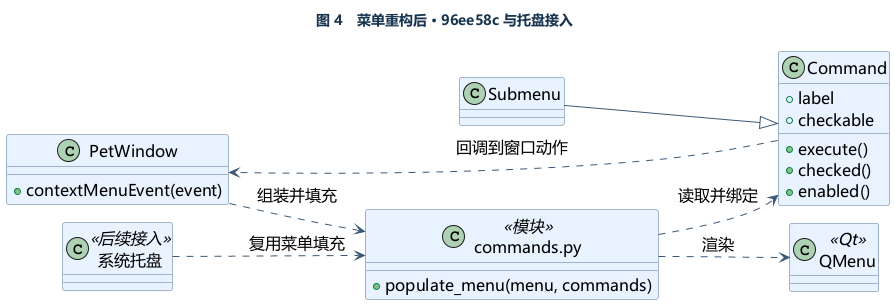

The diagram above was rendered by PlantUML. Its source (embedded in the PNG):
@startuml
skinparam backgroundColor #FFFFFF
skinparam defaultFontName Microsoft YaHei
skinparam defaultFontSize 16
skinparam shadowing false
skinparam ArrowColor #3B5974
skinparam componentBackgroundColor #E8F2FF
skinparam componentBorderColor #507094
skinparam classBackgroundColor #E8F2FF
skinparam classBorderColor #507094
skinparam participantBackgroundColor #E8F2FF
skinparam participantBorderColor #507094
skinparam databaseBackgroundColor #E7F4EF
skinparam NoteBackgroundColor #FFF4DD
skinparam NoteBorderColor #C19548
skinparam TitleFontColor #18344E
!pragma layout smetana
title 图 4　菜单重构后 · 96ee58c 与托盘接入
left to right direction
class PetWindow {
  +contextMenuEvent(event)
}
class "系统托盘" as Tray <<后续接入>>
class "commands.py" as Module <<模块>> {
  +populate_menu(menu, commands)
}
class Command {
  +label
  +execute()
  +checkable
  +checked()
  +enabled()
}
class Submenu
class QMenu <<Qt>>
PetWindow ..> Module : 组装并填充
Tray ..> Module : 复用菜单填充
Module ..> Command : 读取并绑定
Module ..> QMenu : 渲染
Submenu --|> Command
Command ..> PetWindow : 回调到窗口动作
@enduml